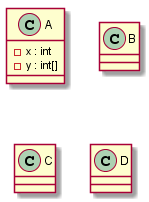

The diagram above was rendered by PlantUML. Its source (embedded in the PNG):
@startuml
class A {
 -x : int
 -y : int[]
}

class B {
}

class C {
}

class D {
}

@enduml